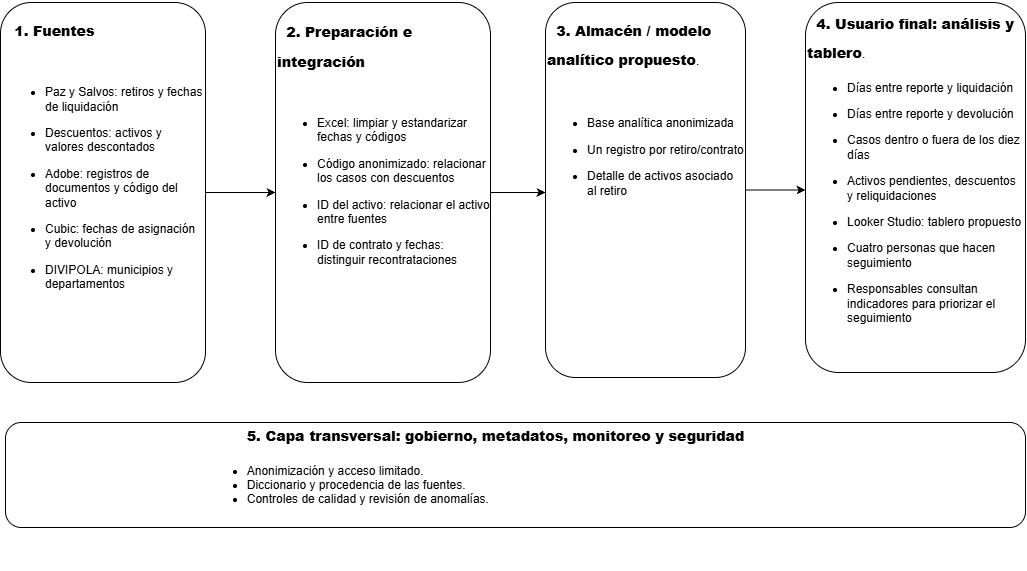

The diagram above was exported from draw.io. Its source (the exported page's mxGraphModel, read from the mxfile embedded in the PNG):
<mxGraphModel dx="1565" dy="596" grid="1" gridSize="5" guides="1" tooltips="1" connect="1" arrows="1" fold="1" page="1" pageScale="1" pageWidth="1169" pageHeight="1654" math="0" shadow="0">
  <root>
    <mxCell id="0" />
    <mxCell id="1" parent="0" />
    <mxCell id="mFUmUprlf4JR4F44uGhR-27" parent="1" style="rounded=1;whiteSpace=wrap;html=1;" value="" vertex="1">
      <mxGeometry height="105" width="1020" x="60" y="640" as="geometry" />
    </mxCell>
    <mxCell id="mFUmUprlf4JR4F44uGhR-50" edge="1" parent="1" source="mFUmUprlf4JR4F44uGhR-28" style="edgeStyle=orthogonalEdgeStyle;rounded=0;orthogonalLoop=1;jettySize=auto;html=1;" target="mFUmUprlf4JR4F44uGhR-38" value="">
      <mxGeometry relative="1" as="geometry" />
    </mxCell>
    <mxCell id="mFUmUprlf4JR4F44uGhR-28" parent="1" style="rounded=1;whiteSpace=wrap;html=1;" value="" vertex="1">
      <mxGeometry height="380" width="205" x="55" y="220" as="geometry" />
    </mxCell>
    <mxCell id="mFUmUprlf4JR4F44uGhR-34" parent="1" style="text;html=1;whiteSpace=wrap;overflow=hidden;rounded=0;align=left;" value="&lt;h1 style=&quot;margin-top: 0px;&quot;&gt;&lt;font style=&quot;font-size: 14px;&quot;&gt;&lt;strong style=&quot;&quot;&gt;&amp;nbsp; 1. &lt;/strong&gt;&lt;strong style=&quot;&quot;&gt;&lt;font style=&quot;&quot;&gt;Fuentes&lt;/font&gt;&lt;/strong&gt;&lt;/font&gt;&lt;/h1&gt;&lt;div&gt;&lt;br&gt;&lt;/div&gt;&lt;ul&gt;&lt;li&gt;Paz y Salvos: retiros y fechas de liquidación&lt;/li&gt;&lt;/ul&gt;&lt;ul&gt;&lt;li&gt;Descuentos: activos y valores descontados&lt;/li&gt;&lt;/ul&gt;&lt;ul&gt;&lt;li&gt;Adobe: registros de documentos y código del activo&lt;/li&gt;&lt;/ul&gt;&lt;ul&gt;&lt;li&gt;Cubic: fechas de asignación y devolución&lt;/li&gt;&lt;/ul&gt;&lt;ul&gt;&lt;li&gt;DIVIPOLA: municipios y departamentos&lt;/li&gt;&lt;/ul&gt;" vertex="1">
      <mxGeometry height="320" width="200" x="57.5" y="225" as="geometry" />
    </mxCell>
    <mxCell id="mFUmUprlf4JR4F44uGhR-51" edge="1" parent="1" source="mFUmUprlf4JR4F44uGhR-37" style="edgeStyle=orthogonalEdgeStyle;rounded=0;orthogonalLoop=1;jettySize=auto;html=1;" target="mFUmUprlf4JR4F44uGhR-40" value="">
      <mxGeometry relative="1" as="geometry" />
    </mxCell>
    <mxCell id="mFUmUprlf4JR4F44uGhR-37" parent="1" style="rounded=1;whiteSpace=wrap;html=1;" value="" vertex="1">
      <mxGeometry height="380" width="215" x="330" y="220" as="geometry" />
    </mxCell>
    <mxCell id="mFUmUprlf4JR4F44uGhR-38" parent="1" style="text;html=1;whiteSpace=wrap;overflow=hidden;rounded=0;" value="&lt;h1 style=&quot;margin-top: 0px;&quot;&gt;&lt;strong style=&quot;&quot;&gt;&lt;font style=&quot;font-size: 14px;&quot;&gt;&amp;nbsp; 2. Preparación e integración&lt;/font&gt;&lt;/strong&gt;&lt;/h1&gt;&lt;p&gt;&lt;br&gt;&lt;/p&gt;&lt;ul&gt;&lt;li&gt;Excel: limpiar y estandarizar fechas y códigos&lt;/li&gt;&lt;/ul&gt;&lt;ul&gt;&lt;li&gt;Código anonimizado: relacionar los casos con descuentos&lt;/li&gt;&lt;/ul&gt;&lt;ul&gt;&lt;li&gt;ID del activo: relacionar el activo entre fuentes&lt;/li&gt;&lt;/ul&gt;&lt;ul&gt;&lt;li&gt;ID de contrato y fechas: distinguir recontrataciones&lt;/li&gt;&lt;/ul&gt;&lt;div&gt;&lt;br&gt;&lt;/div&gt;" vertex="1">
      <mxGeometry height="370" width="215" x="330" y="225" as="geometry" />
    </mxCell>
    <mxCell id="mFUmUprlf4JR4F44uGhR-52" edge="1" parent="1" source="mFUmUprlf4JR4F44uGhR-39" style="edgeStyle=orthogonalEdgeStyle;rounded=0;orthogonalLoop=1;jettySize=auto;html=1;" target="mFUmUprlf4JR4F44uGhR-42" value="">
      <mxGeometry relative="1" as="geometry" />
    </mxCell>
    <mxCell id="mFUmUprlf4JR4F44uGhR-39" parent="1" style="rounded=1;whiteSpace=wrap;html=1;" value="" vertex="1">
      <mxGeometry height="375" width="200" x="600" y="220" as="geometry" />
    </mxCell>
    <mxCell id="mFUmUprlf4JR4F44uGhR-40" parent="1" style="text;html=1;whiteSpace=wrap;overflow=hidden;rounded=0;" value="&lt;h1 style=&quot;margin-top: 0px;&quot;&gt;&lt;font style=&quot;font-size: 14px;&quot;&gt;&lt;strong style=&quot;&quot;&gt;&amp;nbsp; 3. &lt;/strong&gt;&lt;strong style=&quot;color: light-dark(rgb(0, 0, 0), rgb(255, 255, 255)); background-color: transparent; text-align: center;&quot;&gt;Almacén / modelo analítico propuesto&lt;/strong&gt;&lt;span style=&quot;color: light-dark(rgb(0, 0, 0), rgb(255, 255, 255)); font-weight: 400; background-color: transparent; text-align: center;&quot;&gt;.&lt;/span&gt;&lt;/font&gt;&lt;/h1&gt;&lt;div&gt;&lt;font style=&quot;font-size: 14px;&quot;&gt;&lt;span style=&quot;color: light-dark(rgb(0, 0, 0), rgb(255, 255, 255)); font-weight: 400; background-color: transparent; text-align: center;&quot;&gt;&lt;br&gt;&lt;/span&gt;&lt;/font&gt;&lt;/div&gt;&lt;div&gt;&lt;ul style=&quot;text-align: center;&quot;&gt;&lt;li style=&quot;text-align: left;&quot;&gt;Base analítica anonimizada&lt;/li&gt;&lt;/ul&gt;&lt;ul style=&quot;text-align: center;&quot;&gt;&lt;li style=&quot;text-align: left;&quot;&gt;Un registro por retiro/contrato&lt;/li&gt;&lt;/ul&gt;&lt;ul style=&quot;text-align: center;&quot;&gt;&lt;li style=&quot;text-align: left;&quot;&gt;Detalle de activos asociado al retiro&lt;/li&gt;&lt;/ul&gt;&lt;/div&gt;" vertex="1">
      <mxGeometry height="370" width="200" x="600" y="225" as="geometry" />
    </mxCell>
    <mxCell id="mFUmUprlf4JR4F44uGhR-41" parent="1" style="rounded=1;whiteSpace=wrap;html=1;" value="" vertex="1">
      <mxGeometry height="370" width="220" x="860" y="220" as="geometry" />
    </mxCell>
    <mxCell id="mFUmUprlf4JR4F44uGhR-42" parent="1" style="text;html=1;whiteSpace=wrap;overflow=hidden;rounded=0;" value="&lt;h1 style=&quot;margin-top: 0px;&quot;&gt;&lt;font style=&quot;font-size: 14px;&quot;&gt;&lt;strong style=&quot;&quot;&gt;&amp;nbsp; 4. &lt;/strong&gt;&lt;strong style=&quot;color: light-dark(rgb(0, 0, 0), rgb(255, 255, 255)); background-color: transparent;&quot;&gt;Usuario final: análisis y tablero&lt;/strong&gt;&lt;span style=&quot;color: light-dark(rgb(0, 0, 0), rgb(255, 255, 255)); font-weight: 400; background-color: transparent;&quot;&gt;.&lt;/span&gt;&lt;/font&gt;&lt;/h1&gt;&lt;div&gt;&lt;div&gt;&lt;ul&gt;&lt;li&gt;Días entre reporte y liquidación&lt;/li&gt;&lt;/ul&gt;&lt;ul&gt;&lt;li&gt;Días entre reporte y devolución&lt;/li&gt;&lt;/ul&gt;&lt;ul&gt;&lt;li&gt;Casos dentro o fuera de los diez días&lt;/li&gt;&lt;/ul&gt;&lt;ul&gt;&lt;li&gt;Activos pendientes, descuentos y reliquidaciones&lt;/li&gt;&lt;/ul&gt;&lt;ul&gt;&lt;li&gt;Looker Studio: tablero propuesto&lt;/li&gt;&lt;/ul&gt;&lt;ul&gt;&lt;li&gt;Cuatro personas que hacen seguimiento&lt;/li&gt;&lt;/ul&gt;&lt;ul&gt;&lt;li&gt;Responsables consultan indicadores para priorizar el seguimiento&lt;/li&gt;&lt;/ul&gt;&lt;/div&gt;&lt;/div&gt;" vertex="1">
      <mxGeometry height="380" width="220" x="860" y="217.5" as="geometry" />
    </mxCell>
    <mxCell id="mFUmUprlf4JR4F44uGhR-54" parent="1" style="text;html=1;whiteSpace=wrap;strokeColor=none;fillColor=none;align=center;verticalAlign=middle;rounded=0;" value="&lt;p&gt;&lt;br&gt;&lt;/p&gt;&lt;blockquote style=&quot;margin: 0px 0px 0px 40px; border-width: medium; border-style: none; border-color: currentcolor; border-image: none; padding: 0px;&quot;&gt;&lt;h1 style=&quot;text-align: left; margin-top: 0px;&quot;&gt;&lt;b style=&quot;text-align: center;&quot;&gt;&lt;font style=&quot;font-size: 14px;&quot;&gt;5. Capa transversal: gobierno, metadatos, monitoreo y seguridad&lt;/font&gt;&lt;/b&gt;&lt;/h1&gt;&lt;/blockquote&gt;&lt;p style=&quot;text-align: left;&quot;&gt;&lt;/p&gt;&lt;p&gt;&lt;/p&gt;&lt;p&gt;&lt;/p&gt;&lt;ul&gt;&lt;li style=&quot;text-align: left;&quot;&gt;&lt;span&gt;Anonimización y acceso limitado.&lt;/span&gt;&lt;/li&gt;&lt;li style=&quot;text-align: left;&quot;&gt;&lt;span&gt;Diccionario y procedencia de las fuentes.&lt;/span&gt;&lt;/li&gt;&lt;li style=&quot;text-align: left;&quot;&gt;&lt;span&gt;Controles de calidad y revisión de anomalías.&lt;/span&gt;&lt;/li&gt;&lt;/ul&gt;&lt;p&gt;&lt;b&gt;&lt;br&gt;&lt;/b&gt;&lt;/p&gt;&lt;p&gt;&lt;b&gt;&lt;br&gt;&lt;/b&gt;&lt;/p&gt;&lt;p&gt;&lt;/p&gt;" vertex="1">
      <mxGeometry height="95" width="905" x="77.5" y="645" as="geometry" />
    </mxCell>
  </root>
</mxGraphModel>